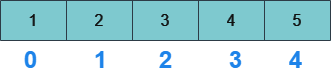

The diagram above was exported from draw.io. Its source (the exported page's mxGraphModel, read from the mxfile embedded in the PNG):
<mxGraphModel dx="444" dy="1278" grid="1" gridSize="10" guides="1" tooltips="1" connect="1" arrows="1" fold="1" page="1" pageScale="1" pageWidth="50" pageHeight="50" math="0" shadow="0">
  <root>
    <mxCell id="0" />
    <mxCell id="1" parent="0" />
    <mxCell id="LlIm-Pnm45Qoc1XnPjtH-1" value="" style="shape=table;startSize=0;container=1;collapsible=0;childLayout=tableLayout;fontSize=16;labelBackgroundColor=none;fillColor=#09555B;strokeColor=#BAC8D3;fontColor=#EEEEEE;" vertex="1" parent="1">
      <mxGeometry x="160" y="330" width="330" height="40" as="geometry" />
    </mxCell>
    <mxCell id="LlIm-Pnm45Qoc1XnPjtH-2" value="" style="shape=tableRow;horizontal=0;startSize=0;swimlaneHead=0;swimlaneBody=0;strokeColor=#BAC8D3;top=0;left=0;bottom=0;right=0;collapsible=0;dropTarget=0;fillColor=none;points=[[0,0.5],[1,0.5]];portConstraint=eastwest;fontSize=16;labelBackgroundColor=none;fontColor=#EEEEEE;" vertex="1" parent="LlIm-Pnm45Qoc1XnPjtH-1">
      <mxGeometry width="330" height="40" as="geometry" />
    </mxCell>
    <mxCell id="LlIm-Pnm45Qoc1XnPjtH-16" value="1" style="shape=partialRectangle;html=1;whiteSpace=wrap;connectable=0;strokeColor=#BAC8D3;overflow=hidden;fillColor=none;top=0;left=0;bottom=0;right=0;pointerEvents=1;fontSize=16;labelBackgroundColor=none;fontColor=#EEEEEE;" vertex="1" parent="LlIm-Pnm45Qoc1XnPjtH-2">
      <mxGeometry width="66" height="40" as="geometry">
        <mxRectangle width="66" height="40" as="alternateBounds" />
      </mxGeometry>
    </mxCell>
    <mxCell id="LlIm-Pnm45Qoc1XnPjtH-15" value="2" style="shape=partialRectangle;html=1;whiteSpace=wrap;connectable=0;strokeColor=#BAC8D3;overflow=hidden;fillColor=none;top=0;left=0;bottom=0;right=0;pointerEvents=1;fontSize=16;labelBackgroundColor=none;fontColor=#EEEEEE;" vertex="1" parent="LlIm-Pnm45Qoc1XnPjtH-2">
      <mxGeometry x="66" width="66" height="40" as="geometry">
        <mxRectangle width="66" height="40" as="alternateBounds" />
      </mxGeometry>
    </mxCell>
    <mxCell id="LlIm-Pnm45Qoc1XnPjtH-14" value="3" style="shape=partialRectangle;html=1;whiteSpace=wrap;connectable=0;strokeColor=#BAC8D3;overflow=hidden;fillColor=none;top=0;left=0;bottom=0;right=0;pointerEvents=1;fontSize=16;labelBackgroundColor=none;fontColor=#EEEEEE;" vertex="1" parent="LlIm-Pnm45Qoc1XnPjtH-2">
      <mxGeometry x="132" width="66" height="40" as="geometry">
        <mxRectangle width="66" height="40" as="alternateBounds" />
      </mxGeometry>
    </mxCell>
    <mxCell id="LlIm-Pnm45Qoc1XnPjtH-3" value="4" style="shape=partialRectangle;html=1;whiteSpace=wrap;connectable=0;strokeColor=#BAC8D3;overflow=hidden;fillColor=none;top=0;left=0;bottom=0;right=0;pointerEvents=1;fontSize=16;labelBackgroundColor=none;fontColor=#EEEEEE;" vertex="1" parent="LlIm-Pnm45Qoc1XnPjtH-2">
      <mxGeometry x="198" width="66" height="40" as="geometry">
        <mxRectangle width="66" height="40" as="alternateBounds" />
      </mxGeometry>
    </mxCell>
    <mxCell id="LlIm-Pnm45Qoc1XnPjtH-4" value="5" style="shape=partialRectangle;html=1;whiteSpace=wrap;connectable=0;strokeColor=#BAC8D3;overflow=hidden;fillColor=none;top=0;left=0;bottom=0;right=0;pointerEvents=1;fontSize=16;labelBackgroundColor=none;fontColor=#EEEEEE;" vertex="1" parent="LlIm-Pnm45Qoc1XnPjtH-2">
      <mxGeometry x="264" width="66" height="40" as="geometry">
        <mxRectangle width="66" height="40" as="alternateBounds" />
      </mxGeometry>
    </mxCell>
    <mxCell id="LlIm-Pnm45Qoc1XnPjtH-18" value="&lt;font color=&quot;#3399ff&quot;&gt;0&lt;/font&gt;" style="text;strokeColor=none;fillColor=none;html=1;fontSize=24;fontStyle=1;verticalAlign=middle;align=center;fontColor=#EEEEEE;" vertex="1" parent="1">
      <mxGeometry x="160" y="370" width="60" height="40" as="geometry" />
    </mxCell>
    <mxCell id="LlIm-Pnm45Qoc1XnPjtH-19" value="&lt;font color=&quot;#3399ff&quot;&gt;1&lt;/font&gt;" style="text;strokeColor=none;fillColor=none;html=1;fontSize=24;fontStyle=1;verticalAlign=middle;align=center;fontColor=#EEEEEE;" vertex="1" parent="1">
      <mxGeometry x="230" y="370" width="60" height="40" as="geometry" />
    </mxCell>
    <mxCell id="LlIm-Pnm45Qoc1XnPjtH-20" value="&lt;font color=&quot;#3399ff&quot;&gt;2&lt;/font&gt;" style="text;strokeColor=none;fillColor=none;html=1;fontSize=24;fontStyle=1;verticalAlign=middle;align=center;fontColor=#EEEEEE;" vertex="1" parent="1">
      <mxGeometry x="295" y="370" width="60" height="40" as="geometry" />
    </mxCell>
    <mxCell id="LlIm-Pnm45Qoc1XnPjtH-21" value="&lt;font color=&quot;#3399ff&quot;&gt;3&lt;/font&gt;" style="text;strokeColor=none;fillColor=none;html=1;fontSize=24;fontStyle=1;verticalAlign=middle;align=center;fontColor=#EEEEEE;" vertex="1" parent="1">
      <mxGeometry x="365" y="370" width="60" height="40" as="geometry" />
    </mxCell>
    <mxCell id="LlIm-Pnm45Qoc1XnPjtH-22" value="&lt;font color=&quot;#3399ff&quot;&gt;4&lt;/font&gt;" style="text;strokeColor=none;fillColor=none;html=1;fontSize=24;fontStyle=1;verticalAlign=middle;align=center;fontColor=#EEEEEE;" vertex="1" parent="1">
      <mxGeometry x="425" y="370" width="60" height="40" as="geometry" />
    </mxCell>
  </root>
</mxGraphModel>